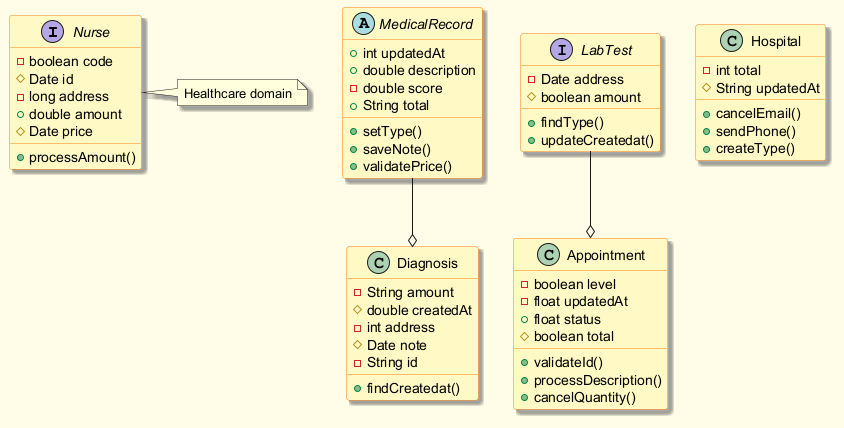

The diagram above was rendered by PlantUML. Its source (embedded in the PNG):
@startuml
skinparam backgroundColor #FFFDE7
skinparam classBackgroundColor #FFF9C4
skinparam classBorderColor #F57F17
skinparam shadowing true
interface Nurse {
  -boolean code
  #Date id
  -long address
  +double amount
  #Date price
  +processAmount()
}
class Diagnosis {
  -String amount
  #double createdAt
  -int address
  #Date note
  -String id
  +findCreatedat()
}
interface LabTest {
  -Date address
  #boolean amount
  +findType()
  +updateCreatedat()
}
abstract class MedicalRecord {
  +int updatedAt
  +double description
  -double score
  +String total
  +setType()
  +saveNote()
  +validatePrice()
}
class Hospital {
  -int total
  #String updatedAt
  +cancelEmail()
  +sendPhone()
  +createType()
}
class Appointment {
  -boolean level
  -float updatedAt
  +float status
  #boolean total
  +validateId()
  +processDescription()
  +cancelQuantity()
}
MedicalRecord --o Diagnosis
LabTest --o Appointment
note right of Nurse : Healthcare domain
@enduml